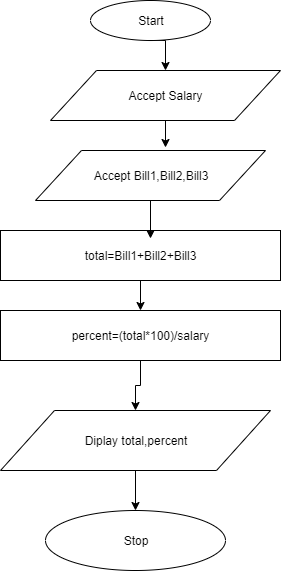

The diagram above was exported from draw.io. Its source (the exported page's mxGraphModel, read from the mxfile embedded in the PNG):
<mxGraphModel dx="1264" dy="368" grid="1" gridSize="10" guides="1" tooltips="1" connect="1" arrows="1" fold="1" page="1" pageScale="1" pageWidth="850" pageHeight="1100" math="0" shadow="0">
  <root>
    <mxCell id="0" />
    <mxCell id="1" parent="0" />
    <mxCell id="DzVbz6zoLjrF6CtqJv_F-3" style="edgeStyle=orthogonalEdgeStyle;rounded=0;orthogonalLoop=1;jettySize=auto;html=1;exitX=0.5;exitY=1;exitDx=0;exitDy=0;entryX=0.5;entryY=0;entryDx=0;entryDy=0;" edge="1" parent="1" source="DzVbz6zoLjrF6CtqJv_F-1" target="DzVbz6zoLjrF6CtqJv_F-2">
      <mxGeometry relative="1" as="geometry" />
    </mxCell>
    <mxCell id="DzVbz6zoLjrF6CtqJv_F-1" value="Start" style="ellipse;whiteSpace=wrap;html=1;" vertex="1" parent="1">
      <mxGeometry x="360" y="30" width="120" height="40" as="geometry" />
    </mxCell>
    <mxCell id="DzVbz6zoLjrF6CtqJv_F-14" style="edgeStyle=orthogonalEdgeStyle;rounded=0;orthogonalLoop=1;jettySize=auto;html=1;entryX=0.567;entryY=-0.067;entryDx=0;entryDy=0;entryPerimeter=0;" edge="1" parent="1" source="DzVbz6zoLjrF6CtqJv_F-2" target="DzVbz6zoLjrF6CtqJv_F-13">
      <mxGeometry relative="1" as="geometry" />
    </mxCell>
    <mxCell id="DzVbz6zoLjrF6CtqJv_F-2" value="Accept Salary" style="shape=parallelogram;perimeter=parallelogramPerimeter;whiteSpace=wrap;html=1;" vertex="1" parent="1">
      <mxGeometry x="320" y="100" width="230" height="50" as="geometry" />
    </mxCell>
    <mxCell id="DzVbz6zoLjrF6CtqJv_F-17" style="edgeStyle=orthogonalEdgeStyle;rounded=0;orthogonalLoop=1;jettySize=auto;html=1;entryX=0.5;entryY=0;entryDx=0;entryDy=0;" edge="1" parent="1" source="DzVbz6zoLjrF6CtqJv_F-4" target="DzVbz6zoLjrF6CtqJv_F-7">
      <mxGeometry relative="1" as="geometry" />
    </mxCell>
    <mxCell id="DzVbz6zoLjrF6CtqJv_F-4" value="total=Bill1+Bill2+Bill3" style="rounded=0;whiteSpace=wrap;html=1;" vertex="1" parent="1">
      <mxGeometry x="270" y="260" width="280" height="50" as="geometry" />
    </mxCell>
    <mxCell id="DzVbz6zoLjrF6CtqJv_F-18" style="edgeStyle=orthogonalEdgeStyle;rounded=0;orthogonalLoop=1;jettySize=auto;html=1;entryX=0.5;entryY=0;entryDx=0;entryDy=0;" edge="1" parent="1" source="DzVbz6zoLjrF6CtqJv_F-7" target="DzVbz6zoLjrF6CtqJv_F-9">
      <mxGeometry relative="1" as="geometry" />
    </mxCell>
    <mxCell id="DzVbz6zoLjrF6CtqJv_F-7" value="percent=(total*100)/salary" style="rounded=0;whiteSpace=wrap;html=1;" vertex="1" parent="1">
      <mxGeometry x="270" y="340" width="280" height="50" as="geometry" />
    </mxCell>
    <mxCell id="DzVbz6zoLjrF6CtqJv_F-19" style="edgeStyle=orthogonalEdgeStyle;rounded=0;orthogonalLoop=1;jettySize=auto;html=1;entryX=0.5;entryY=0;entryDx=0;entryDy=0;" edge="1" parent="1" source="DzVbz6zoLjrF6CtqJv_F-9" target="DzVbz6zoLjrF6CtqJv_F-11">
      <mxGeometry relative="1" as="geometry" />
    </mxCell>
    <mxCell id="DzVbz6zoLjrF6CtqJv_F-9" value="Diplay total,percent" style="shape=parallelogram;perimeter=parallelogramPerimeter;whiteSpace=wrap;html=1;" vertex="1" parent="1">
      <mxGeometry x="270" y="440" width="270" height="60" as="geometry" />
    </mxCell>
    <mxCell id="DzVbz6zoLjrF6CtqJv_F-11" value="Stop" style="ellipse;whiteSpace=wrap;html=1;" vertex="1" parent="1">
      <mxGeometry x="315" y="540" width="180" height="60" as="geometry" />
    </mxCell>
    <mxCell id="DzVbz6zoLjrF6CtqJv_F-15" style="edgeStyle=orthogonalEdgeStyle;rounded=0;orthogonalLoop=1;jettySize=auto;html=1;entryX=0.536;entryY=0.2;entryDx=0;entryDy=0;entryPerimeter=0;" edge="1" parent="1">
      <mxGeometry relative="1" as="geometry">
        <mxPoint x="420" y="228" as="sourcePoint" />
        <mxPoint x="420" y="268" as="targetPoint" />
      </mxGeometry>
    </mxCell>
    <mxCell id="DzVbz6zoLjrF6CtqJv_F-13" value="Accept Bill1,Bill2,Bill3" style="shape=parallelogram;perimeter=parallelogramPerimeter;whiteSpace=wrap;html=1;" vertex="1" parent="1">
      <mxGeometry x="305" y="180" width="230" height="50" as="geometry" />
    </mxCell>
  </root>
</mxGraphModel>